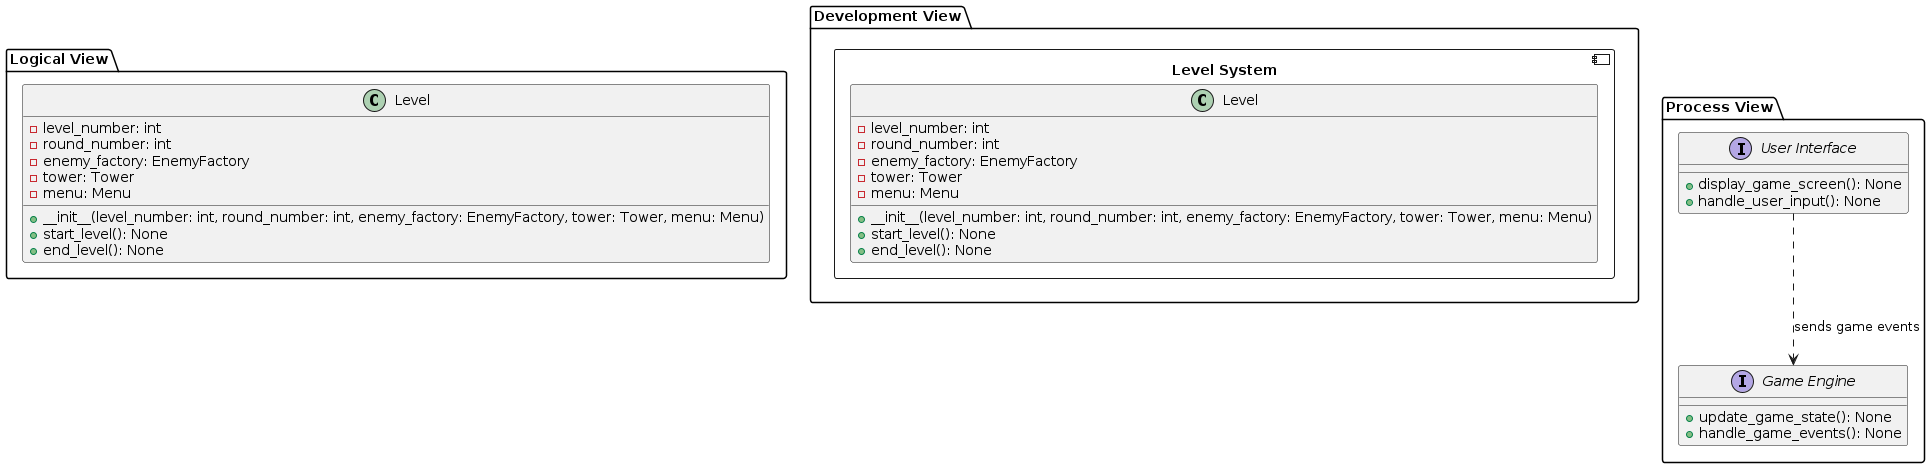

The diagram above was rendered by PlantUML. Its source (embedded in the PNG):
@startuml

' Logical View
package "Logical View" {
    class Level {
        - level_number: int
        - round_number: int
        - enemy_factory: EnemyFactory
        - tower: Tower
        - menu: Menu
        + __init__(level_number: int, round_number: int, enemy_factory: EnemyFactory, tower: Tower, menu: Menu)
        + start_level(): None
        + end_level(): None
    }
}

' Development View
package "Development View" {
    component "Level System" {
        class Level {
            - level_number: int
            - round_number: int
            - enemy_factory: EnemyFactory
            - tower: Tower
            - menu: Menu
            + __init__(level_number: int, round_number: int, enemy_factory: EnemyFactory, tower: Tower, menu: Menu)
            + start_level(): None
            + end_level(): None
        }
    }
}


' Process View
package "Process View" {
    interface "User Interface" {
        + display_game_screen(): None
        + handle_user_input(): None
    }

    interface "Game Engine" {
        + update_game_state(): None
        + handle_game_events(): None
    }

    "User Interface" ..> "Game Engine": sends game events
}

@enduml